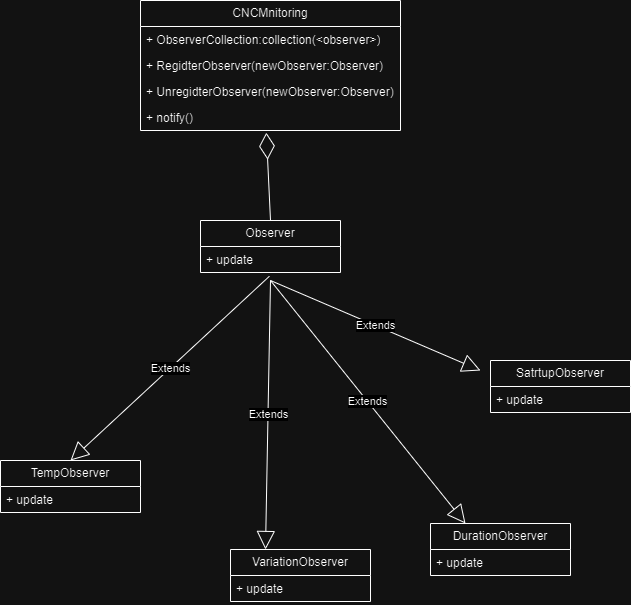

The diagram above was exported from draw.io. Its source (the exported page's mxGraphModel, read from the mxfile embedded in the PNG):
<mxGraphModel dx="678" dy="705" grid="1" gridSize="10" guides="1" tooltips="1" connect="1" arrows="1" fold="1" page="1" pageScale="1" pageWidth="827" pageHeight="1169" math="0" shadow="0">
  <root>
    <mxCell id="WIyWlLk6GJQsqaUBKTNV-0" />
    <mxCell id="WIyWlLk6GJQsqaUBKTNV-1" parent="WIyWlLk6GJQsqaUBKTNV-0" />
    <mxCell id="xhBVpl34o4BvkJrsphf9-0" value="Observer" style="swimlane;fontStyle=0;childLayout=stackLayout;horizontal=1;startSize=26;fillColor=none;horizontalStack=0;resizeParent=1;resizeParentMax=0;resizeLast=0;collapsible=1;marginBottom=0;whiteSpace=wrap;html=1;" parent="WIyWlLk6GJQsqaUBKTNV-1" vertex="1">
      <mxGeometry x="330" y="230" width="140" height="52" as="geometry" />
    </mxCell>
    <mxCell id="xhBVpl34o4BvkJrsphf9-1" value="+ update" style="text;strokeColor=none;fillColor=none;align=left;verticalAlign=top;spacingLeft=4;spacingRight=4;overflow=hidden;rotatable=0;points=[[0,0.5],[1,0.5]];portConstraint=eastwest;whiteSpace=wrap;html=1;" parent="xhBVpl34o4BvkJrsphf9-0" vertex="1">
      <mxGeometry y="26" width="140" height="26" as="geometry" />
    </mxCell>
    <mxCell id="xhBVpl34o4BvkJrsphf9-8" value="CNCMnitoring" style="swimlane;fontStyle=0;childLayout=stackLayout;horizontal=1;startSize=26;fillColor=none;horizontalStack=0;resizeParent=1;resizeParentMax=0;resizeLast=0;collapsible=1;marginBottom=0;whiteSpace=wrap;html=1;" parent="WIyWlLk6GJQsqaUBKTNV-1" vertex="1">
      <mxGeometry x="270" y="10" width="260" height="130" as="geometry" />
    </mxCell>
    <mxCell id="xhBVpl34o4BvkJrsphf9-9" value="+ ObserverCollection:collection(&amp;lt;observer&amp;gt;)" style="text;strokeColor=none;fillColor=none;align=left;verticalAlign=top;spacingLeft=4;spacingRight=4;overflow=hidden;rotatable=0;points=[[0,0.5],[1,0.5]];portConstraint=eastwest;whiteSpace=wrap;html=1;" parent="xhBVpl34o4BvkJrsphf9-8" vertex="1">
      <mxGeometry y="26" width="260" height="26" as="geometry" />
    </mxCell>
    <mxCell id="xhBVpl34o4BvkJrsphf9-10" value="+ RegidterObserver(newObserver:Observer)" style="text;strokeColor=none;fillColor=none;align=left;verticalAlign=top;spacingLeft=4;spacingRight=4;overflow=hidden;rotatable=0;points=[[0,0.5],[1,0.5]];portConstraint=eastwest;whiteSpace=wrap;html=1;" parent="xhBVpl34o4BvkJrsphf9-8" vertex="1">
      <mxGeometry y="52" width="260" height="26" as="geometry" />
    </mxCell>
    <mxCell id="xhBVpl34o4BvkJrsphf9-11" value="+ UnregidterObserver(newObserver:Observer)" style="text;strokeColor=none;fillColor=none;align=left;verticalAlign=top;spacingLeft=4;spacingRight=4;overflow=hidden;rotatable=0;points=[[0,0.5],[1,0.5]];portConstraint=eastwest;whiteSpace=wrap;html=1;" parent="xhBVpl34o4BvkJrsphf9-8" vertex="1">
      <mxGeometry y="78" width="260" height="26" as="geometry" />
    </mxCell>
    <mxCell id="D8W69FvqfmWG5NFLBv3w-0" value="+ notify()" style="text;strokeColor=none;fillColor=none;align=left;verticalAlign=top;spacingLeft=4;spacingRight=4;overflow=hidden;rotatable=0;points=[[0,0.5],[1,0.5]];portConstraint=eastwest;whiteSpace=wrap;html=1;" parent="xhBVpl34o4BvkJrsphf9-8" vertex="1">
      <mxGeometry y="104" width="260" height="26" as="geometry" />
    </mxCell>
    <mxCell id="1zRiFy_YJ4u-u4WbzLP4-0" value="SatrtupObserver" style="swimlane;fontStyle=0;childLayout=stackLayout;horizontal=1;startSize=26;fillColor=none;horizontalStack=0;resizeParent=1;resizeParentMax=0;resizeLast=0;collapsible=1;marginBottom=0;whiteSpace=wrap;html=1;" vertex="1" parent="WIyWlLk6GJQsqaUBKTNV-1">
      <mxGeometry x="620" y="370" width="140" height="52" as="geometry" />
    </mxCell>
    <mxCell id="1zRiFy_YJ4u-u4WbzLP4-1" value="+ update" style="text;strokeColor=none;fillColor=none;align=left;verticalAlign=top;spacingLeft=4;spacingRight=4;overflow=hidden;rotatable=0;points=[[0,0.5],[1,0.5]];portConstraint=eastwest;whiteSpace=wrap;html=1;" vertex="1" parent="1zRiFy_YJ4u-u4WbzLP4-0">
      <mxGeometry y="26" width="140" height="26" as="geometry" />
    </mxCell>
    <mxCell id="1zRiFy_YJ4u-u4WbzLP4-2" value="TempObserver" style="swimlane;fontStyle=0;childLayout=stackLayout;horizontal=1;startSize=26;fillColor=none;horizontalStack=0;resizeParent=1;resizeParentMax=0;resizeLast=0;collapsible=1;marginBottom=0;whiteSpace=wrap;html=1;" vertex="1" parent="WIyWlLk6GJQsqaUBKTNV-1">
      <mxGeometry x="130" y="470" width="140" height="52" as="geometry" />
    </mxCell>
    <mxCell id="1zRiFy_YJ4u-u4WbzLP4-5" value="+ update" style="text;strokeColor=none;fillColor=none;align=left;verticalAlign=top;spacingLeft=4;spacingRight=4;overflow=hidden;rotatable=0;points=[[0,0.5],[1,0.5]];portConstraint=eastwest;whiteSpace=wrap;html=1;" vertex="1" parent="1zRiFy_YJ4u-u4WbzLP4-2">
      <mxGeometry y="26" width="140" height="26" as="geometry" />
    </mxCell>
    <mxCell id="1zRiFy_YJ4u-u4WbzLP4-4" value="VariationObserver" style="swimlane;fontStyle=0;childLayout=stackLayout;horizontal=1;startSize=26;fillColor=none;horizontalStack=0;resizeParent=1;resizeParentMax=0;resizeLast=0;collapsible=1;marginBottom=0;whiteSpace=wrap;html=1;" vertex="1" parent="WIyWlLk6GJQsqaUBKTNV-1">
      <mxGeometry x="360" y="559" width="140" height="52" as="geometry" />
    </mxCell>
    <mxCell id="1zRiFy_YJ4u-u4WbzLP4-3" value="+ update" style="text;strokeColor=none;fillColor=none;align=left;verticalAlign=top;spacingLeft=4;spacingRight=4;overflow=hidden;rotatable=0;points=[[0,0.5],[1,0.5]];portConstraint=eastwest;whiteSpace=wrap;html=1;" vertex="1" parent="1zRiFy_YJ4u-u4WbzLP4-4">
      <mxGeometry y="26" width="140" height="26" as="geometry" />
    </mxCell>
    <mxCell id="1zRiFy_YJ4u-u4WbzLP4-6" value="DurationObserver" style="swimlane;fontStyle=0;childLayout=stackLayout;horizontal=1;startSize=26;fillColor=none;horizontalStack=0;resizeParent=1;resizeParentMax=0;resizeLast=0;collapsible=1;marginBottom=0;whiteSpace=wrap;html=1;" vertex="1" parent="WIyWlLk6GJQsqaUBKTNV-1">
      <mxGeometry x="560" y="533" width="140" height="52" as="geometry" />
    </mxCell>
    <mxCell id="1zRiFy_YJ4u-u4WbzLP4-7" value="+ update" style="text;strokeColor=none;fillColor=none;align=left;verticalAlign=top;spacingLeft=4;spacingRight=4;overflow=hidden;rotatable=0;points=[[0,0.5],[1,0.5]];portConstraint=eastwest;whiteSpace=wrap;html=1;" vertex="1" parent="1zRiFy_YJ4u-u4WbzLP4-6">
      <mxGeometry y="26" width="140" height="26" as="geometry" />
    </mxCell>
    <mxCell id="1zRiFy_YJ4u-u4WbzLP4-8" value="" style="endArrow=diamondThin;endFill=0;endSize=24;html=1;rounded=0;entryX=0.484;entryY=1.084;entryDx=0;entryDy=0;entryPerimeter=0;exitX=0.5;exitY=0;exitDx=0;exitDy=0;" edge="1" parent="WIyWlLk6GJQsqaUBKTNV-1" source="xhBVpl34o4BvkJrsphf9-0" target="D8W69FvqfmWG5NFLBv3w-0">
      <mxGeometry width="160" relative="1" as="geometry">
        <mxPoint x="460" y="320" as="sourcePoint" />
        <mxPoint x="620" y="320" as="targetPoint" />
      </mxGeometry>
    </mxCell>
    <mxCell id="1zRiFy_YJ4u-u4WbzLP4-9" value="Extends" style="endArrow=block;endSize=16;endFill=0;html=1;rounded=0;entryX=0.25;entryY=0;entryDx=0;entryDy=0;" edge="1" parent="WIyWlLk6GJQsqaUBKTNV-1" target="1zRiFy_YJ4u-u4WbzLP4-4">
      <mxGeometry width="160" relative="1" as="geometry">
        <mxPoint x="400" y="290" as="sourcePoint" />
        <mxPoint x="570" y="340" as="targetPoint" />
      </mxGeometry>
    </mxCell>
    <mxCell id="1zRiFy_YJ4u-u4WbzLP4-10" value="Extends" style="endArrow=block;endSize=16;endFill=0;html=1;rounded=0;exitX=0.492;exitY=1.145;exitDx=0;exitDy=0;exitPerimeter=0;entryX=0.5;entryY=0;entryDx=0;entryDy=0;" edge="1" parent="WIyWlLk6GJQsqaUBKTNV-1" source="xhBVpl34o4BvkJrsphf9-1" target="1zRiFy_YJ4u-u4WbzLP4-2">
      <mxGeometry width="160" relative="1" as="geometry">
        <mxPoint x="420" y="350" as="sourcePoint" />
        <mxPoint x="580" y="350" as="targetPoint" />
      </mxGeometry>
    </mxCell>
    <mxCell id="1zRiFy_YJ4u-u4WbzLP4-11" value="Extends" style="endArrow=block;endSize=16;endFill=0;html=1;rounded=0;entryX=0.25;entryY=0;entryDx=0;entryDy=0;" edge="1" parent="WIyWlLk6GJQsqaUBKTNV-1" target="1zRiFy_YJ4u-u4WbzLP4-6">
      <mxGeometry width="160" relative="1" as="geometry">
        <mxPoint x="400" y="290" as="sourcePoint" />
        <mxPoint x="590" y="360" as="targetPoint" />
      </mxGeometry>
    </mxCell>
    <mxCell id="1zRiFy_YJ4u-u4WbzLP4-13" value="Extends" style="endArrow=block;endSize=16;endFill=0;html=1;rounded=0;" edge="1" parent="WIyWlLk6GJQsqaUBKTNV-1">
      <mxGeometry width="160" relative="1" as="geometry">
        <mxPoint x="400" y="290" as="sourcePoint" />
        <mxPoint x="610" y="380" as="targetPoint" />
      </mxGeometry>
    </mxCell>
  </root>
</mxGraphModel>